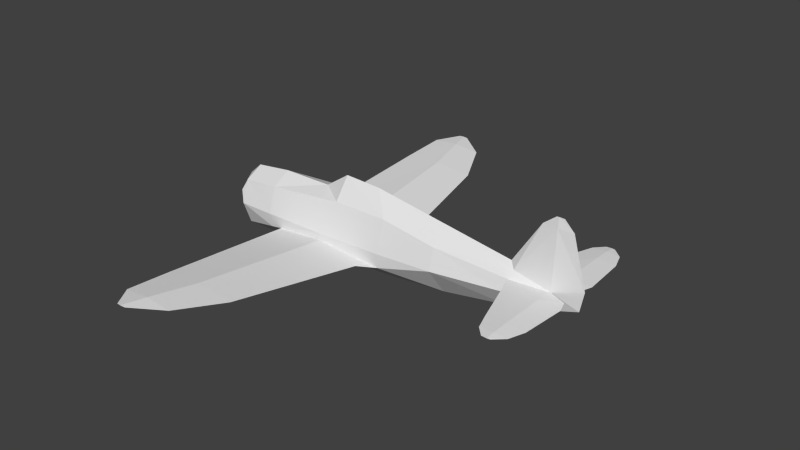 # Source: p47b_l.blend  (saved by Blender 2.69.0; exported with 4.5.12 LTS)
import bpy
from mathutils import Matrix  # noqa: F401  (used for matrix-valued properties, if any)

bpy.ops.wm.read_factory_settings(use_empty=True)
scene = bpy.context.scene
scene.name = 'Scene'

# ---- collections
col_collection_1 = bpy.data.collections.new('Collection 1'); scene.collection.children.link(col_collection_1)

# ---- materials (node trees are filled in below, after node groups)
mat_material_texture = bpy.data.materials.new('Material Texture')
mat_material_texture.alpha_threshold = 0.0
mat_material_texture.use_transparent_shadow = False
mat_material_texture.roughness = 0.5
mat_material_texture.line_color = (0.0, 0.0, 0.0, 1.0)

# ---- material node trees

# ---- world
world_world = bpy.data.worlds.new('World'); scene.world = world_world
world_world.color = (0.05088, 0.05088, 0.05088)
world_world.use_sun_shadow = False
world_world.sun_shadow_jitter_overblur = 0.0
world_world.cycles.sampling_method = 'MANUAL'
world_world.cycles.sample_map_resolution = 256

# ---- meshes
me_cylinder = bpy.data.meshes.new('Cylinder')
me_cylinder.from_pydata([(6.96, 0.0, -0.22), (6.96, 0.13, 0.3), (7.042, 0.0, 2.08), (7.62, 0.0, 0.0), (6.959, 0.007632, 2.08), (7.72, 0.0, 0.52), (6.96, 0.03498, 1.82), (7.361, 0.0, 1.82), (7.101, 0.0, 2.08), (6.96, -0.13, 0.3), (6.959, -0.007632, 2.08), (6.96, -0.03498, 1.82), (6.96, 2.48, 0.2898), (7.037, 2.48, 0.3), (6.96, 2.48, 0.3102), (7.423, 0.32, 0.3), (7.529, 0.64, 0.3), (6.96, 0.64, 0.3513), (7.446, 1.81, 0.3), (6.96, 1.81, 0.3428), (7.3, 2.24, 0.3), (6.96, 2.24, 0.33), (6.96, 0.64, 0.2487), (6.96, 1.81, 0.2572), (6.96, 2.24, 0.27), (6.96, -2.48, 0.2898), (7.037, -2.48, 0.3), (6.96, -2.48, 0.3102), (7.423, -0.32, 0.3), (7.529, -0.64, 0.3), (6.96, -0.64, 0.3513), (7.446, -1.81, 0.3), (6.96, -1.81, 0.3428), (7.3, -2.24, 0.3), (6.96, -2.24, 0.33), (6.96, -0.64, 0.2487), (6.96, -1.81, 0.2572), (6.96, -2.24, 0.27), (1.374, 4.383, -0.129), (0.769, 5.598, -0.01416), (0.00174, 6.175, 0.04042), (1.374, -4.383, -0.129), (0.769, -5.598, -0.01416), (0.00174, -6.175, 0.04042), (0.93, -6.105e-09, 1.29), (1.95, 0.0, 1.25), (2.44, -0.42, 0.72), (0.93, -0.42, 0.72), (2.44, 0.42, 0.72), (0.93, 0.42, 0.72), (0.2606, -6.105e-09, 0.83), (2.44, 0.67, -0.48), (0.5923, 0.6282, -0.6236), (-0.81, 0.6672, -0.48), (2.01, 0.9687, -0.4518), (0.3127, 4.383, -0.222), (-0.7262, 4.383, -0.129), (0.04141, 5.598, -0.07794), (-0.671, 5.598, -0.01416), (-0.1296, 6.175, 0.0289), (-0.2583, 6.175, 0.04042), (0.5918, 0.69, -0.3372), (0.3127, 4.383, -0.03597), (0.04141, 5.598, 0.04961), (-0.1296, 6.175, 0.05193), (2.44, -0.67, -0.48), (0.5923, -0.6282, -0.6236), (-0.81, -0.6672, -0.48), (2.01, -0.9687, -0.4518), (0.3127, -4.383, -0.222), (-0.7262, -4.383, -0.129), (0.04141, -5.598, -0.07794), (-0.671, -5.598, -0.01416), (-0.1296, -6.175, 0.0289), (-0.2583, -6.175, 0.04042), (0.5918, -0.69, -0.3372), (0.3127, -4.383, -0.03597), (0.04141, -5.598, 0.04961), (-0.1296, -6.175, 0.05193), (6.807, 2.48, 0.3), (5.909, 0.2465, 0.3), (6.039, 0.64, 0.3), (6.426, 1.81, 0.3), (6.58, 2.24, 0.3), (6.807, -2.48, 0.3), (5.909, -0.2465, 0.3), (6.039, -0.64, 0.3), (6.426, -1.81, 0.3), (6.58, -2.24, 0.3), (-2.52, 0.38, -1.536e-07), (-2.52, 0.0, -0.78), (-2.52, 0.0, 0.38), (-1.15, 0.71, -0.16), (-1.15, 0.656, -0.535), (-1.15, 3.338e-08, -1.14), (-1.15, -6.12e-09, 0.82), (-1.15, 0.502, 0.533), (-2.52, 0.2687, -0.5487), (-2.17, 0.68, -0.18), (-2.17, 0.4539, -0.7952), (-2.17, 3.174e-08, -1.05), (-2.17, -6.097e-09, 0.69), (-2.17, 0.4808, 0.4352), (-1.15, -0.71, -0.16), (-1.15, -0.656, -0.535), (-1.15, -0.502, 0.533), (-2.52, -0.38, -1.536e-07), (-2.52, -0.2687, -0.5487), (-2.17, -0.68, -0.18), (-2.17, -0.4539, -0.7952), (-2.17, -0.4808, 0.4352), (5.958, 0.1052, 0.4997), (5.823, 0.0, 0.6505), (6.571, 0.0, 1.82), (6.901, 0.0, 2.08), (5.958, -0.1052, 0.4997), (0.54, 0.69, -0.16), (0.5923, 3.228e-08, -1.147), (2.44, 0.67, -0.11), (2.44, 3.119e-08, -1.02), (3.95, 0.59, -0.07), (3.95, 2.68e-08, -0.86), (3.95, 0.4172, 0.4886), (5.74, 0.35, -0.01), (5.74, 1.362e-08, -0.54), (0.54, -0.69, -0.16), (2.44, -0.67, -0.11), (3.95, -0.59, -0.07), (3.95, -6.03e-09, 0.94), (3.95, -0.4172, 0.4886), (5.74, -0.35, -0.01)], [], [(7, 6, 4), (5, 6, 7), (4, 113, 114), (3, 0, 1), (19, 16, 18), (17, 16, 19), (17, 15, 16), (26, 27, 25), (32, 31, 29), (30, 32, 29), (30, 29, 28), (13, 12, 14), (61, 51, 54), (61, 54, 62), (93, 92, 53), (72, 74, 78), (57, 58, 59), (52, 53, 55), (53, 62, 56), (55, 53, 56), (64, 39, 40), (57, 56, 58), (111, 112, 113), (96, 49, 116, 92), (80, 17, 81), (120, 123, 124, 121), (22, 80, 81), (52, 117, 94), (65, 66, 117, 119), (125, 126, 46), (22, 81, 23), (54, 52, 55), (63, 38, 39), (66, 69, 67), (51, 52, 54), (72, 78, 77), (78, 43, 42), (0, 123, 1), (11, 113, 115), (86, 87, 32), (50, 44, 49), (50, 47, 44), (107, 90, 100, 109), (108, 109, 104), (101, 95, 96, 102), (102, 96, 92, 98), (91, 101, 102), (110, 108, 103, 105), (91, 89, 97, 90, 107, 106), (109, 94, 104), (51, 119, 117, 52), (56, 62, 63), (61, 116, 118, 51), (118, 120, 51), (104, 67, 103), (93, 53, 94), (96, 95, 50), (53, 52, 94), (104, 94, 67), (105, 103, 125, 47), (75, 65, 126, 125), (67, 76, 75), (67, 70, 76), (128, 112, 111, 122), (91, 106, 108, 110), (67, 75, 125, 103), (128, 122, 45), (48, 122, 118), (46, 126, 129), (66, 94, 117), (49, 48, 116), (49, 44, 45, 48), (91, 110, 101), (122, 80, 123, 120), (44, 47, 46, 45), (70, 77, 76), (91, 102, 98, 89), (45, 46, 129), (7, 4, 8), (5, 7, 11), (1, 111, 6), (15, 22, 16), (16, 23, 18), (16, 22, 23), (24, 82, 83), (18, 23, 24), (28, 29, 35), (29, 31, 36), (29, 36, 35), (31, 37, 36), (18, 24, 20), (31, 33, 37), (25, 84, 88), (33, 25, 37), (3, 5, 9), (42, 43, 73), (53, 92, 116, 61), (69, 71, 70), (55, 56, 57), (1, 80, 111), (39, 57, 59), (58, 64, 60), (63, 39, 64), (62, 38, 63), (38, 57, 39), (69, 70, 67), (77, 42, 41), (41, 42, 71), (1, 123, 80), (71, 73, 72), (39, 59, 40), (77, 78, 42), (73, 74, 72), (76, 41, 68), (76, 77, 41), (12, 79, 14), (81, 19, 82), (83, 14, 79), (0, 9, 130), (12, 83, 79), (83, 21, 14), (67, 94, 66), (82, 21, 83), (19, 18, 21), (87, 34, 32), (35, 36, 86), (14, 20, 13), (81, 17, 19), (3, 9, 0), (37, 25, 88), (88, 27, 34), (82, 19, 21), (33, 26, 25), (36, 37, 87), (36, 87, 86), (88, 84, 27), (32, 34, 31), (27, 26, 33), (23, 81, 82), (27, 84, 25), (3, 1, 5), (2, 4, 114), (34, 27, 33), (6, 111, 113), (11, 10, 113), (5, 1, 6), (9, 11, 115), (7, 10, 11), (6, 113, 4), (48, 118, 116), (123, 0, 124), (65, 119, 121), (109, 100, 94), (129, 127, 130, 85), (126, 127, 129), (23, 82, 24), (125, 46, 47), (62, 54, 38), (41, 71, 69), (56, 63, 58), (58, 63, 64), (80, 1, 17), (1, 80, 22), (38, 55, 57), (43, 78, 74, 73), (53, 61, 62), (15, 1, 22), (42, 73, 71), (120, 121, 51), (86, 32, 30), (21, 18, 20), (51, 121, 119), (85, 86, 30), (35, 86, 85), (10, 114, 113), (9, 30, 28), (115, 113, 112), (37, 88, 87), (9, 35, 85), (28, 35, 9), (127, 121, 124, 130), (87, 88, 34), (34, 33, 31), (85, 30, 9), (99, 94, 100), (129, 85, 115), (8, 2, 10), (47, 50, 105), (128, 45, 129), (40, 59, 60, 64), (59, 58, 60), (1, 15, 17), (68, 69, 66), (65, 68, 66), (75, 76, 68), (75, 68, 65), (89, 98, 99, 97), (105, 50, 95), (68, 41, 69), (71, 72, 70), (9, 115, 85), (122, 120, 118), (98, 93, 99), (65, 121, 127), (101, 110, 105, 95), (70, 72, 77), (106, 107, 109, 108), (122, 48, 45), (49, 96, 50), (126, 65, 127), (108, 104, 103), (97, 99, 100, 90), (122, 111, 80), (9, 85, 130), (128, 129, 115, 112), (54, 55, 38), (98, 92, 93), (93, 94, 99), (8, 4, 2), (5, 11, 9), (130, 124, 0), (7, 8, 10), (2, 114, 10), (21, 20, 14), (20, 12, 13), (24, 83, 12), (20, 24, 12)])
_uv = me_cylinder.uv_layers.new(name='UVMap')
_uv.uv.foreach_set('vector', [0.9692, 0.5723, 0.942, 0.5723, 0.9419, 0.5547, 0.9936, 0.6605, 0.942, 0.5723, 0.9692, 0.5723, 0.9419, 0.5547, 0.9156, 0.5723, 0.938, 0.5547, 0.9868, 0.6958, 0.942, 0.7107, 0.942, 0.6755, 0.2981, 0.2382, 0.2187, 0.1996, 0.2981, 0.2052, 0.2187, 0.2382, 0.2187, 0.1996, 0.2981, 0.2382, 0.2187, 0.2382, 0.197, 0.2068, 0.2187, 0.1996, 0.00702, 0.233, 0.00702, 0.2382, 0.00702, 0.2382, 0.05248, 0.2382, 0.05248, 0.2052, 0.1319, 0.1996, 0.1319, 0.2382, 0.05248, 0.2382, 0.1319, 0.1996, 0.1319, 0.2382, 0.1319, 0.1996, 0.1536, 0.2068, 0.3435, 0.233, 0.3435, 0.2382, 0.3435, 0.2382, 0.5468, 0.3815, 0.5455, 0.2561, 0.5657, 0.2853, 0.5468, 0.3815, 0.5657, 0.2853, 0.7974, 0.4004, 0.3918, 0.7321, 0.3918, 0.7067, 0.4148, 0.7284, 0.1202, 0.4672, 0.08102, 0.4392, 0.08102, 0.4304, 0.8798, 0.0674, 0.8798, 0.01907, 0.919, 0.0558, 0.5426, 0.1048, 0.5453, 0.00964, 0.7974, 0.08581, 0.5453, 0.4766, 0.7974, 0.4004, 0.7974, 0.4709, 0.7974, 0.08581, 0.5453, 0.00964, 0.7974, 0.01533, 0.919, 0.4304, 0.8798, 0.3695, 0.919, 0.4215, 0.8798, 0.0674, 0.7974, 0.01533, 0.8798, 0.01907, 0.874, 0.6619, 0.8649, 0.6517, 0.9156, 0.5723, 0.3918, 0.6596, 0.5329, 0.647, 0.5064, 0.7067, 0.3918, 0.7067, 0.192, 0.3095, 0.2187, 0.2382, 0.2187, 0.3007, 0.7378, 0.7006, 0.8592, 0.6965, 0.8592, 0.7324, 0.7378, 0.7542, 0.7803, 0.2381, 0.807, 0.3094, 0.7803, 0.3006, 0.51, 0.7381, 0.51, 0.7736, 0.3918, 0.7732, 0.6353, 0.8198, 0.51, 0.81, 0.51, 0.7745, 0.6353, 0.7831, 0.5064, 0.8415, 0.6353, 0.8449, 0.6353, 0.9012, 0.7803, 0.2381, 0.7803, 0.3006, 0.7009, 0.2381, 0.5657, 0.201, 0.5426, 0.1048, 0.7974, 0.08581, 0.8798, 0.4188, 0.7974, 0.3284, 0.8798, 0.3695, 0.4574, 0.1048, 0.2026, 0.08581, 0.4547, 0.00964, 0.5455, 0.2301, 0.5426, 0.1048, 0.5657, 0.201, 0.1202, 0.4672, 0.08102, 0.4304, 0.1202, 0.4188, 0.08102, 0.4304, 0.08102, 0.4215, 0.1202, 0.3695, 0.942, 0.7107, 0.8592, 0.6965, 0.942, 0.6755, 0.942, 0.9758, 0.9156, 0.9758, 0.874, 0.8862, 0.1319, 0.3007, 0.05248, 0.2745, 0.05248, 0.2382, 0.4302, 0.5402, 0.4756, 0.5402, 0.4756, 0.5687, 0.4302, 0.5402, 0.4756, 0.5117, 0.4756, 0.5402, 0.2695, 0.8151, 0.2695, 0.7994, 0.2933, 0.7811, 0.2933, 0.7984, 0.2933, 0.8401, 0.2933, 0.7984, 0.3625, 0.816, 0.2933, 0.649, 0.3625, 0.6402, 0.3625, 0.6596, 0.2933, 0.6663, 0.2933, 0.6663, 0.3625, 0.6596, 0.3625, 0.7067, 0.2933, 0.708, 0.2695, 0.67, 0.2933, 0.649, 0.2933, 0.6663, 0.2933, 0.8819, 0.2933, 0.8401, 0.3625, 0.8415, 0.3625, 0.8885, 0.07906, 0.7674, 0.0275, 0.7159, 0.0426, 0.6414, 0.07906, 0.61, 0.1155, 0.6414, 0.1306, 0.7159, 0.2933, 0.7984, 0.3625, 0.775, 0.3625, 0.816, 0.6353, 0.7284, 0.6353, 0.765, 0.51, 0.7736, 0.51, 0.7381, 0.7974, 0.4709, 0.7974, 0.4004, 0.8798, 0.4188, 0.5099, 0.7187, 0.5064, 0.7067, 0.6353, 0.7033, 0.6353, 0.7284, 0.6353, 0.7033, 0.7378, 0.7006, 0.6353, 0.7284, 0.3918, 0.816, 0.4148, 0.8198, 0.3918, 0.8415, 0.3918, 0.7321, 0.4148, 0.7284, 0.3918, 0.7732, 0.3918, 0.6596, 0.3918, 0.6402, 0.4875, 0.6395, 0.4148, 0.7284, 0.51, 0.7381, 0.3918, 0.7732, 0.3918, 0.816, 0.3918, 0.775, 0.4148, 0.8198, 0.3918, 0.8885, 0.3918, 0.8415, 0.5064, 0.8415, 0.5329, 0.9012, 0.5099, 0.8295, 0.6353, 0.8198, 0.6353, 0.8449, 0.5064, 0.8415, 0.4547, 0.4766, 0.2026, 0.4004, 0.4532, 0.3815, 0.4547, 0.4766, 0.2026, 0.4709, 0.2026, 0.4004, 0.7378, 0.632, 0.8649, 0.6517, 0.874, 0.6619, 0.7378, 0.6627, 0.2695, 0.8781, 0.2695, 0.8523, 0.2933, 0.8401, 0.2933, 0.8819, 0.4148, 0.8198, 0.5099, 0.8295, 0.5064, 0.8415, 0.3918, 0.8415, 0.7378, 0.632, 0.7378, 0.6627, 0.6021, 0.611, 0.6353, 0.647, 0.7378, 0.6627, 0.6353, 0.7033, 0.6353, 0.9012, 0.6353, 0.8449, 0.7378, 0.8855, 0.51, 0.81, 0.3918, 0.775, 0.51, 0.7745, 0.5329, 0.647, 0.6353, 0.647, 0.5064, 0.7067, 0.4756, 0.5687, 0.4756, 0.5402, 0.5448, 0.5402, 0.578, 0.5687, 0.2695, 0.8781, 0.2933, 0.8819, 0.2933, 0.8992, 0.7378, 0.6627, 0.8707, 0.6755, 0.8592, 0.6965, 0.7378, 0.7006, 0.4756, 0.5402, 0.4756, 0.5117, 0.578, 0.5117, 0.5448, 0.5402, 0.2026, 0.4709, 0.1202, 0.4188, 0.2026, 0.4004, 0.2695, 0.67, 0.2933, 0.6663, 0.2933, 0.708, 0.2695, 0.6958, 0.6021, 0.9371, 0.6353, 0.9012, 0.7378, 0.8855, 0.9692, 0.5723, 0.9419, 0.5547, 0.9516, 0.5547, 0.9936, 0.8876, 0.9692, 0.9758, 0.942, 0.9758, 0.942, 0.6755, 0.874, 0.6619, 0.942, 0.5723, 0.802, 0.2067, 0.7803, 0.2381, 0.7803, 0.1995, 0.7803, 0.1995, 0.7009, 0.2381, 0.7009, 0.2051, 0.7803, 0.1995, 0.7803, 0.2381, 0.7009, 0.2381, 0.6717, 0.2381, 0.7009, 0.2743, 0.6717, 0.2639, 0.7009, 0.2051, 0.7009, 0.2381, 0.6717, 0.2381, 0.8454, 0.2067, 0.8671, 0.1995, 0.8671, 0.2381, 0.8671, 0.1995, 0.9465, 0.2051, 0.9465, 0.2381, 0.8671, 0.1995, 0.9465, 0.2381, 0.8671, 0.2381, 0.9465, 0.2051, 0.9757, 0.2381, 0.9465, 0.2381, 0.7009, 0.2051, 0.6717, 0.2381, 0.6717, 0.215, 0.9465, 0.2051, 0.9757, 0.215, 0.9757, 0.2381, 0.9919, 0.2381, 0.9919, 0.2484, 0.9757, 0.2639, 0.9757, 0.215, 0.9919, 0.2381, 0.9757, 0.2381, 0.9868, 0.8523, 0.9936, 0.8876, 0.942, 0.8727, 0.1202, 0.1168, 0.08102, 0.06471, 0.08102, 0.0558, 0.4148, 0.7284, 0.3918, 0.7067, 0.5064, 0.7067, 0.5099, 0.7187, 0.2026, 0.08581, 0.1202, 0.06741, 0.2026, 0.01533, 0.7974, 0.08581, 0.7974, 0.01533, 0.8798, 0.0674, 0.942, 0.6755, 0.8707, 0.6755, 0.874, 0.6619, 0.8798, 0.1168, 0.8798, 0.0674, 0.919, 0.0558, 0.8798, 0.4672, 0.919, 0.4304, 0.919, 0.4392, 0.8798, 0.4188, 0.8798, 0.3695, 0.919, 0.4304, 0.7974, 0.4004, 0.7974, 0.3284, 0.8798, 0.4188, 0.7974, 0.1578, 0.8798, 0.0674, 0.8798, 0.1168, 0.2026, 0.08581, 0.2026, 0.01533, 0.4547, 0.00964, 0.1202, 0.4188, 0.1202, 0.3695, 0.2026, 0.3284, 0.2026, 0.1578, 0.1202, 0.1168, 0.1202, 0.06741, 0.942, 0.6755, 0.8592, 0.6965, 0.8707, 0.6755, 0.1202, 0.06741, 0.08102, 0.0558, 0.1202, 0.01907, 0.8798, 0.1168, 0.919, 0.0558, 0.919, 0.06471, 0.1202, 0.4188, 0.08102, 0.4304, 0.1202, 0.3695, 0.08102, 0.0558, 0.08102, 0.04707, 0.1202, 0.01907, 0.2026, 0.4004, 0.2026, 0.3284, 0.4343, 0.2853, 0.2026, 0.4004, 0.1202, 0.4188, 0.2026, 0.3284, 0.3435, 0.2382, 0.3435, 0.2486, 0.3435, 0.2382, 0.2187, 0.3007, 0.2981, 0.2382, 0.2981, 0.2745, 0.3273, 0.264, 0.3435, 0.2382, 0.3435, 0.2486, 0.942, 0.8374, 0.942, 0.8727, 0.8592, 0.8517, 0.6554, 0.2381, 0.6717, 0.2639, 0.6554, 0.2484, 0.3273, 0.264, 0.3273, 0.2382, 0.3435, 0.2382, 0.4148, 0.8198, 0.3918, 0.775, 0.51, 0.81, 0.2981, 0.2745, 0.3273, 0.2382, 0.3273, 0.264, 0.2981, 0.2382, 0.2981, 0.2052, 0.3273, 0.2382, 0.05248, 0.2745, 0.0233, 0.2382, 0.05248, 0.2382, 0.8671, 0.2381, 0.9465, 0.2381, 0.8671, 0.3006, 0.3435, 0.2382, 0.3273, 0.2151, 0.3435, 0.233, 0.2187, 0.3007, 0.2187, 0.2382, 0.2981, 0.2382, 0.9868, 0.8523, 0.942, 0.8727, 0.942, 0.8374, 0.9757, 0.2381, 0.9919, 0.2381, 0.9757, 0.2639, 0.0233, 0.264, 0.00702, 0.2382, 0.0233, 0.2382, 0.2981, 0.2745, 0.2981, 0.2382, 0.3273, 0.2382, 0.9757, 0.215, 0.9919, 0.2328, 0.9919, 0.2381, 0.9465, 0.2381, 0.9757, 0.2381, 0.9465, 0.2743, 0.9465, 0.2381, 0.9465, 0.2743, 0.8671, 0.3006, 0.0233, 0.264, 0.00702, 0.2486, 0.00702, 0.2382, 0.05248, 0.2382, 0.0233, 0.2382, 0.05248, 0.2052, 0.00702, 0.2382, 0.00702, 0.233, 0.0233, 0.2151, 0.7009, 0.2381, 0.7803, 0.3006, 0.7009, 0.2743, 0.00702, 0.2382, 0.00702, 0.2486, 0.00702, 0.2382, 0.9868, 0.6958, 0.942, 0.6755, 0.9936, 0.6605, 0.9476, 0.5547, 0.9419, 0.5547, 0.938, 0.5547, 0.0233, 0.2382, 0.00702, 0.2382, 0.0233, 0.2151, 0.942, 0.5723, 0.874, 0.6619, 0.9156, 0.5723, 0.942, 0.9758, 0.9419, 0.9935, 0.9156, 0.9758, 0.9936, 0.6605, 0.942, 0.6755, 0.942, 0.5723, 0.942, 0.8727, 0.942, 0.9758, 0.874, 0.8862, 0.9692, 0.9758, 0.9419, 0.9935, 0.942, 0.9758, 0.942, 0.5723, 0.9156, 0.5723, 0.9419, 0.5547, 0.6353, 0.647, 0.6353, 0.7033, 0.5064, 0.7067, 0.8592, 0.6965, 0.942, 0.7107, 0.8592, 0.7324, 0.6353, 0.8198, 0.6353, 0.7831, 0.7378, 0.794, 0.2933, 0.7984, 0.2933, 0.7811, 0.3625, 0.775, 0.7378, 0.8855, 0.7378, 0.8476, 0.8592, 0.8517, 0.8707, 0.8727, 0.6353, 0.8449, 0.7378, 0.8476, 0.7378, 0.8855, 0.7009, 0.2381, 0.7009, 0.2743, 0.6717, 0.2381, 0.5064, 0.8415, 0.6353, 0.9012, 0.5329, 0.9012, 0.7974, 0.4004, 0.5657, 0.2853, 0.7974, 0.3284, 0.2026, 0.1578, 0.1202, 0.06741, 0.2026, 0.08581, 0.7974, 0.4709, 0.8798, 0.4188, 0.8798, 0.4672, 0.8798, 0.4672, 0.8798, 0.4188, 0.919, 0.4304, 0.192, 0.3095, 0.1841, 0.2382, 0.2187, 0.2382, 0.8149, 0.2381, 0.807, 0.3094, 0.7803, 0.2381, 0.7974, 0.1578, 0.7974, 0.08581, 0.8798, 0.0674, 0.08102, 0.4215, 0.08102, 0.4304, 0.08102, 0.4392, 0.08102, 0.4304, 0.5453, 0.4766, 0.5468, 0.3815, 0.7974, 0.4004, 0.802, 0.2067, 0.8149, 0.2381, 0.7803, 0.2381, 0.1202, 0.1168, 0.08102, 0.0558, 0.1202, 0.06741, 0.7378, 0.7006, 0.7378, 0.7542, 0.6353, 0.7284, 0.1319, 0.3007, 0.05248, 0.2382, 0.1319, 0.2382, 0.3273, 0.2382, 0.2981, 0.2052, 0.3273, 0.2151, 0.6353, 0.7284, 0.7378, 0.7542, 0.6353, 0.765, 0.1586, 0.3095, 0.1319, 0.3007, 0.1319, 0.2382, 0.8671, 0.2381, 0.8671, 0.3006, 0.8404, 0.3094, 0.9419, 0.9935, 0.938, 0.9935, 0.9156, 0.9758, 0.1665, 0.2382, 0.1319, 0.2382, 0.1536, 0.2068, 0.874, 0.8862, 0.9156, 0.9758, 0.8649, 0.8965, 0.9757, 0.2381, 0.9757, 0.2639, 0.9465, 0.2743, 0.8325, 0.2381, 0.8671, 0.2381, 0.8404, 0.3094, 0.8454, 0.2067, 0.8671, 0.2381, 0.8325, 0.2381, 0.7378, 0.8476, 0.7378, 0.794, 0.8592, 0.8157, 0.8592, 0.8517, 0.05248, 0.2745, 0.0233, 0.264, 0.0233, 0.2382, 0.0233, 0.2382, 0.0233, 0.2151, 0.05248, 0.2052, 0.1586, 0.3095, 0.1319, 0.2382, 0.1665, 0.2382, 0.2933, 0.7498, 0.3625, 0.7732, 0.2933, 0.767, 0.7378, 0.8855, 0.8707, 0.8727, 0.874, 0.8862, 0.9516, 0.9935, 0.9476, 0.9935, 0.9419, 0.9935, 0.5329, 0.9012, 0.4875, 0.9087, 0.3918, 0.8885, 0.7378, 0.9161, 0.6021, 0.9371, 0.7378, 0.8855, 0.919, 0.4215, 0.919, 0.4304, 0.919, 0.4392, 0.919, 0.4304, 0.919, 0.0558, 0.8798, 0.01907, 0.919, 0.04707, 0.1841, 0.2382, 0.197, 0.2068, 0.2187, 0.2382, 0.4343, 0.201, 0.2026, 0.08581, 0.4574, 0.1048, 0.4545, 0.2301, 0.4343, 0.201, 0.4574, 0.1048, 0.4532, 0.3815, 0.2026, 0.4004, 0.4343, 0.2853, 0.4532, 0.3815, 0.4343, 0.2853, 0.4545, 0.2561, 0.2695, 0.6958, 0.2933, 0.708, 0.2933, 0.7498, 0.2695, 0.733, 0.3918, 0.8885, 0.4875, 0.9087, 0.3918, 0.908, 0.4343, 0.201, 0.2026, 0.1578, 0.2026, 0.08581, 0.1202, 0.06741, 0.1202, 0.01907, 0.2026, 0.01533, 0.942, 0.8727, 0.874, 0.8862, 0.8707, 0.8727, 0.7378, 0.6627, 0.7378, 0.7006, 0.6353, 0.7033, 0.2933, 0.708, 0.3625, 0.7321, 0.2933, 0.7498, 0.6353, 0.8198, 0.7378, 0.794, 0.7378, 0.8476, 0.2933, 0.8992, 0.2933, 0.8819, 0.3625, 0.8885, 0.3625, 0.908, 0.2026, 0.4709, 0.1202, 0.4672, 0.1202, 0.4188, 0.2695, 0.8523, 0.2695, 0.8151, 0.2933, 0.7984, 0.2933, 0.8401, 0.7378, 0.6627, 0.6353, 0.647, 0.6021, 0.611, 0.5329, 0.647, 0.3918, 0.6596, 0.4875, 0.6395, 0.6353, 0.8449, 0.6353, 0.8198, 0.7378, 0.8476, 0.2933, 0.8401, 0.3625, 0.816, 0.3625, 0.8415, 0.2695, 0.733, 0.2933, 0.7498, 0.2933, 0.767, 0.2695, 0.7487, 0.7378, 0.6627, 0.874, 0.6619, 0.8707, 0.6755, 0.942, 0.8727, 0.8707, 0.8727, 0.8592, 0.8517, 0.7378, 0.9161, 0.7378, 0.8855, 0.874, 0.8862, 0.8649, 0.8965, 0.5657, 0.201, 0.7974, 0.08581, 0.7974, 0.1578, 0.2933, 0.708, 0.3625, 0.7067, 0.3625, 0.7321, 0.3625, 0.7321, 0.3625, 0.7732, 0.2933, 0.7498, 0.9516, 0.5547, 0.9419, 0.5547, 0.9476, 0.5547, 0.9936, 0.8876, 0.942, 0.9758, 0.942, 0.8727, 0.8592, 0.8517, 0.8592, 0.8157, 0.942, 0.8374, 0.9692, 0.9758, 0.9516, 0.9935, 0.9419, 0.9935, 0.9476, 0.9935, 0.938, 0.9935, 0.9419, 0.9935, 0.3273, 0.2382, 0.3273, 0.2151, 0.3435, 0.2382, 0.6717, 0.215, 0.6554, 0.2381, 0.6554, 0.2328, 0.6717, 0.2381, 0.6717, 0.2639, 0.6554, 0.2381, 0.6717, 0.215, 0.6717, 0.2381, 0.6554, 0.2381])
me_cylinder.materials.append(mat_material_texture)
me_cylinder.use_remesh_preserve_volume = False
me_cylinder.use_remesh_preserve_attributes = False
me_cylinder.use_mirror_vertex_groups = False
me_cylinder.update()

# ---- objects
ob_low = bpy.data.objects.new('Low', me_cylinder)

# ---- transforms, parenting, visibility, modifiers, constraints
ob_low.location = (0.0, 0.0, 0.0)
ob_low.lineart.crease_threshold = 0.0

# ---- collection membership
col_collection_1.objects.link(ob_low)

# ---- scene / render settings (as saved in the file)
scene.frame_start = 1; scene.frame_end = 250; scene.frame_set(1)
scene.render.engine = 'BLENDER_EEVEE_NEXT'
scene.render.image_settings.compression = 90
scene.render.resolution_percentage = 50
scene.render.dither_intensity = 0.0
scene.cycles.use_denoising = False
scene.cycles.samples = 10
scene.cycles.sampling_pattern = 'TABULATED_SOBOL'
scene.cycles.light_sampling_threshold = 0.0
scene.cycles.use_adaptive_sampling = False
scene.cycles.use_light_tree = False
scene.cycles.blur_glossy = 0.0
scene.cycles.volume_bounces = 1
scene.cycles.pixel_filter_type = 'GAUSSIAN'
scene.cycles.sample_clamp_indirect = 0.0
scene.view_settings.view_transform = 'Standard'
bpy.context.view_layer.update()

# ---- added for rendering (the .blend has no active camera and no usable light): camera, sun
cam_auto = bpy.data.cameras.new('AutoCamera')
cam_auto.lens = 50.0
cam_auto.sensor_width = 36.0
cam_auto.clip_end = 1000.0
ob_auto_camera = bpy.data.objects.new('AutoCamera', cam_auto)
scene.collection.objects.link(ob_auto_camera)
ob_auto_camera.location = (17.7414, -18.1697, 12.5795)
ob_auto_camera.rotation_euler = (1.09748, -7.21219e-08, 0.694738)
scene.camera = ob_auto_camera
light_auto_sun = bpy.data.lights.new('AutoSun', 'SUN')
light_auto_sun.energy = 3.0
light_auto_sun.angle = 0.0523599
ob_auto_sun = bpy.data.objects.new('AutoSun', light_auto_sun)
scene.collection.objects.link(ob_auto_sun)
ob_auto_sun.rotation_euler = (0.872665, 0.174533, 0.523599)
bpy.context.view_layer.update()
